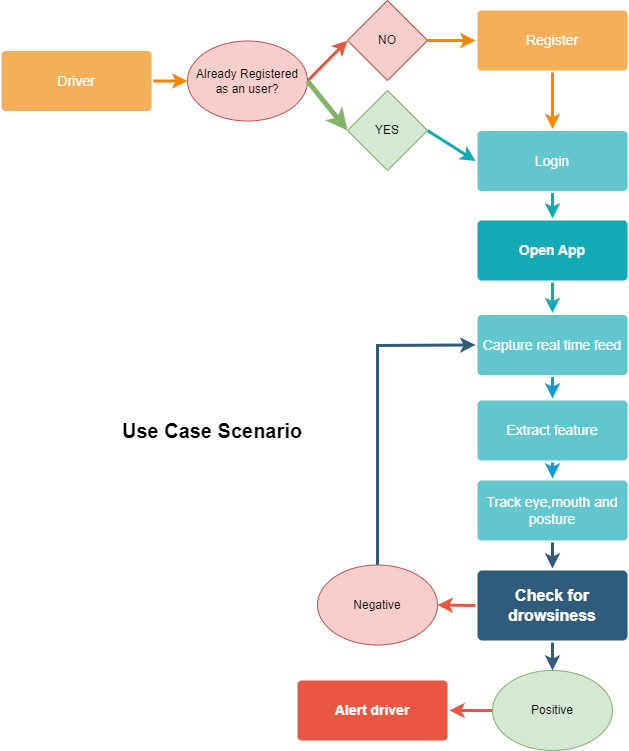

The diagram above was exported from draw.io. Its source (the exported page's mxGraphModel, read from the mxfile embedded in the PNG):
<mxGraphModel dx="794" dy="477" grid="1" gridSize="10" guides="1" tooltips="1" connect="1" arrows="1" fold="1" page="1" pageScale="1" pageWidth="1169" pageHeight="827" background="none" math="0" shadow="0">
  <root>
    <mxCell id="0" />
    <mxCell id="1" parent="0" />
    <mxCell id="1746" value="" style="edgeStyle=none;rounded=0;jumpStyle=none;html=1;shadow=0;labelBackgroundColor=none;startArrow=none;startFill=0;endArrow=classic;endFill=1;jettySize=auto;orthogonalLoop=1;strokeColor=#2F5B7C;strokeWidth=3;fontFamily=Helvetica;fontSize=16;fontColor=#23445D;spacing=5;exitX=0.5;exitY=1;exitDx=0;exitDy=0;entryX=0.5;entryY=0;entryDx=0;entryDy=0;" parent="1" source="1749" target="9qqXO_F-6JGyrFUqJS6d-1784" edge="1">
      <mxGeometry relative="1" as="geometry">
        <mxPoint x="720" y="660" as="sourcePoint" />
        <mxPoint x="740" y="800" as="targetPoint" />
      </mxGeometry>
    </mxCell>
    <mxCell id="1747" value="" style="edgeStyle=none;rounded=0;jumpStyle=none;html=1;shadow=0;labelBackgroundColor=none;startArrow=none;startFill=0;endArrow=classic;endFill=1;jettySize=auto;orthogonalLoop=1;strokeColor=#2F5B7C;strokeWidth=3;fontFamily=Helvetica;fontSize=16;fontColor=#23445D;spacing=5;exitX=0.5;exitY=1;exitDx=0;exitDy=0;entryX=0.5;entryY=0;entryDx=0;entryDy=0;" parent="1" source="1772" target="1749" edge="1">
      <mxGeometry relative="1" as="geometry" />
    </mxCell>
    <mxCell id="1748" value="" style="edgeStyle=none;rounded=0;jumpStyle=none;html=1;shadow=0;labelBackgroundColor=none;startArrow=none;startFill=0;endArrow=classic;endFill=1;jettySize=auto;orthogonalLoop=1;strokeColor=#2F5B7C;strokeWidth=3;fontFamily=Helvetica;fontSize=16;fontColor=#23445D;spacing=5;entryX=0;entryY=0.5;entryDx=0;entryDy=0;exitX=0.5;exitY=0;exitDx=0;exitDy=0;" parent="1" source="9qqXO_F-6JGyrFUqJS6d-1785" target="1776" edge="1">
      <mxGeometry relative="1" as="geometry">
        <mxPoint x="470" y="470" as="sourcePoint" />
        <mxPoint x="300" y="360" as="targetPoint" />
        <Array as="points">
          <mxPoint x="540" y="345" />
        </Array>
      </mxGeometry>
    </mxCell>
    <mxCell id="1749" value="Check for drowsiness" style="rounded=1;whiteSpace=wrap;html=1;shadow=0;labelBackgroundColor=none;strokeColor=none;strokeWidth=3;fillColor=#2F5B7C;fontFamily=Helvetica;fontSize=16;fontColor=#FFFFFF;align=center;fontStyle=1;spacing=5;arcSize=7;perimeterSpacing=2;" parent="1" vertex="1">
      <mxGeometry x="640" y="570" width="150" height="70" as="geometry" />
    </mxCell>
    <mxCell id="1750" value="" style="edgeStyle=none;rounded=1;jumpStyle=none;html=1;shadow=0;labelBackgroundColor=none;startArrow=none;startFill=0;jettySize=auto;orthogonalLoop=1;strokeColor=#E85642;strokeWidth=3;fontFamily=Helvetica;fontSize=14;fontColor=#FFFFFF;spacing=5;fontStyle=1;fillColor=#b0e3e6;entryX=0;entryY=0.5;entryDx=0;entryDy=0;exitX=1;exitY=0.5;exitDx=0;exitDy=0;" parent="1" source="9qqXO_F-6JGyrFUqJS6d-1779" target="9qqXO_F-6JGyrFUqJS6d-1780" edge="1">
      <mxGeometry relative="1" as="geometry" />
    </mxCell>
    <mxCell id="1751" value="" style="edgeStyle=none;rounded=1;jumpStyle=none;html=1;shadow=0;labelBackgroundColor=none;startArrow=none;startFill=0;jettySize=auto;orthogonalLoop=1;strokeColor=#E85642;strokeWidth=3;fontFamily=Helvetica;fontSize=14;fontColor=#FFFFFF;spacing=5;fontStyle=1;fillColor=#b0e3e6;exitX=0;exitY=0.5;exitDx=0;exitDy=0;entryX=1;entryY=0.5;entryDx=0;entryDy=0;" parent="1" source="1749" target="9qqXO_F-6JGyrFUqJS6d-1785" edge="1">
      <mxGeometry relative="1" as="geometry">
        <mxPoint x="310" y="770" as="sourcePoint" />
      </mxGeometry>
    </mxCell>
    <mxCell id="1752" value="" style="edgeStyle=none;rounded=1;jumpStyle=none;html=1;shadow=0;labelBackgroundColor=none;startArrow=none;startFill=0;jettySize=auto;orthogonalLoop=1;strokeColor=#E85642;strokeWidth=3;fontFamily=Helvetica;fontSize=14;fontColor=#FFFFFF;spacing=5;fontStyle=1;fillColor=#b0e3e6;exitX=0;exitY=0.5;exitDx=0;exitDy=0;entryX=1;entryY=0.5;entryDx=0;entryDy=0;" parent="1" source="9qqXO_F-6JGyrFUqJS6d-1784" target="1753" edge="1">
      <mxGeometry relative="1" as="geometry">
        <mxPoint x="700" y="790" as="targetPoint" />
      </mxGeometry>
    </mxCell>
    <mxCell id="1753" value="Alert driver" style="rounded=1;whiteSpace=wrap;html=1;shadow=0;labelBackgroundColor=none;strokeColor=none;strokeWidth=3;fillColor=#e85642;fontFamily=Helvetica;fontSize=14;fontColor=#FFFFFF;align=center;spacing=5;fontStyle=1;arcSize=7;perimeterSpacing=2;" parent="1" vertex="1">
      <mxGeometry x="460" y="680" width="150" height="60" as="geometry" />
    </mxCell>
    <mxCell id="1757" value="" style="edgeStyle=none;rounded=0;jumpStyle=none;html=1;shadow=0;labelBackgroundColor=none;startArrow=none;startFill=0;endArrow=classic;endFill=1;jettySize=auto;orthogonalLoop=1;strokeColor=#1699D3;strokeWidth=3;fontFamily=Helvetica;fontSize=14;fontColor=#FFFFFF;spacing=5;entryX=0.5;entryY=0;entryDx=0;entryDy=0;exitX=0.5;exitY=1;exitDx=0;exitDy=0;" parent="1" source="1776" target="1774" edge="1">
      <mxGeometry relative="1" as="geometry" />
    </mxCell>
    <mxCell id="1759" value="" style="edgeStyle=none;rounded=0;jumpStyle=none;html=1;shadow=0;labelBackgroundColor=none;startArrow=none;startFill=0;endArrow=classic;endFill=1;jettySize=auto;orthogonalLoop=1;strokeColor=#1699D3;strokeWidth=3;fontFamily=Helvetica;fontSize=14;fontColor=#FFFFFF;spacing=5;entryX=0.5;entryY=0;entryDx=0;entryDy=0;exitX=0.5;exitY=1;exitDx=0;exitDy=0;" parent="1" source="1774" target="1772" edge="1">
      <mxGeometry relative="1" as="geometry" />
    </mxCell>
    <mxCell id="1766" value="" style="edgeStyle=none;rounded=0;jumpStyle=none;html=1;shadow=0;labelBackgroundColor=none;startArrow=none;startFill=0;endArrow=classic;endFill=1;jettySize=auto;orthogonalLoop=1;strokeColor=#F08705;strokeWidth=3;fontFamily=Helvetica;fontSize=14;fontColor=#FFFFFF;spacing=5;entryX=0.5;entryY=0;entryDx=0;entryDy=0;exitX=0.5;exitY=1;exitDx=0;exitDy=0;" parent="1" source="1767" target="1778" edge="1">
      <mxGeometry relative="1" as="geometry" />
    </mxCell>
    <mxCell id="1767" value="Register" style="rounded=1;whiteSpace=wrap;html=1;shadow=0;labelBackgroundColor=none;strokeColor=none;strokeWidth=3;fillColor=#f5af58;fontFamily=Helvetica;fontSize=14;fontColor=#FFFFFF;align=center;spacing=5;arcSize=7;perimeterSpacing=2;" parent="1" vertex="1">
      <mxGeometry x="640" y="10" width="150" height="60" as="geometry" />
    </mxCell>
    <mxCell id="1768" value="" style="edgeStyle=none;rounded=0;jumpStyle=none;html=1;shadow=0;labelBackgroundColor=none;startArrow=none;startFill=0;endArrow=classic;endFill=1;jettySize=auto;orthogonalLoop=1;strokeColor=#F08705;strokeWidth=3;fontFamily=Helvetica;fontSize=14;fontColor=#FFFFFF;spacing=5;exitX=1;exitY=0.5;exitDx=0;exitDy=0;entryX=0;entryY=0.5;entryDx=0;entryDy=0;" parent="1" source="9qqXO_F-6JGyrFUqJS6d-1780" target="1767" edge="1">
      <mxGeometry relative="1" as="geometry">
        <mxPoint x="550" y="260" as="targetPoint" />
      </mxGeometry>
    </mxCell>
    <mxCell id="1769" value="Driver" style="rounded=1;whiteSpace=wrap;html=1;shadow=0;labelBackgroundColor=none;strokeColor=none;strokeWidth=3;fillColor=#f5af58;fontFamily=Helvetica;fontSize=14;fontColor=#FFFFFF;align=center;spacing=5;arcSize=7;perimeterSpacing=2;" parent="1" vertex="1">
      <mxGeometry x="164" y="50.5" width="150" height="60" as="geometry" />
    </mxCell>
    <mxCell id="1770" value="" style="edgeStyle=none;rounded=0;jumpStyle=none;html=1;shadow=0;labelBackgroundColor=none;startArrow=none;startFill=0;endArrow=classic;endFill=1;jettySize=auto;orthogonalLoop=1;strokeColor=#F08705;strokeWidth=3;fontFamily=Helvetica;fontSize=14;fontColor=#FFFFFF;spacing=5;entryX=0;entryY=0.5;entryDx=0;entryDy=0;exitX=1;exitY=0.5;exitDx=0;exitDy=0;" parent="1" source="1769" target="9qqXO_F-6JGyrFUqJS6d-1779" edge="1">
      <mxGeometry relative="1" as="geometry">
        <mxPoint x="360" y="290" as="targetPoint" />
      </mxGeometry>
    </mxCell>
    <mxCell id="1771" value="Open App" style="rounded=1;whiteSpace=wrap;html=1;shadow=0;labelBackgroundColor=none;strokeColor=none;strokeWidth=3;fillColor=#12aab5;fontFamily=Helvetica;fontSize=14;fontColor=#FFFFFF;align=center;spacing=5;fontStyle=1;arcSize=7;perimeterSpacing=2;" parent="1" vertex="1">
      <mxGeometry x="640" y="219.9999999999999" width="150" height="60" as="geometry" />
    </mxCell>
    <mxCell id="1772" value="Track eye,mouth and posture" style="rounded=1;whiteSpace=wrap;html=1;shadow=0;labelBackgroundColor=none;strokeColor=none;strokeWidth=3;fillColor=#61c6ce;fontFamily=Helvetica;fontSize=14;fontColor=#FFFFFF;align=center;spacing=5;fontStyle=0;arcSize=7;perimeterSpacing=2;" parent="1" vertex="1">
      <mxGeometry x="640" y="480" width="150" height="60" as="geometry" />
    </mxCell>
    <mxCell id="1773" value="" style="edgeStyle=none;rounded=1;jumpStyle=none;html=1;shadow=0;labelBackgroundColor=none;startArrow=none;startFill=0;jettySize=auto;orthogonalLoop=1;strokeColor=#12AAB5;strokeWidth=3;fontFamily=Helvetica;fontSize=14;fontColor=#FFFFFF;spacing=5;fontStyle=1;fillColor=#b0e3e6;entryX=0.5;entryY=0;entryDx=0;entryDy=0;exitX=0.5;exitY=1;exitDx=0;exitDy=0;" parent="1" source="1771" target="1776" edge="1">
      <mxGeometry relative="1" as="geometry">
        <mxPoint x="700" y="480" as="sourcePoint" />
      </mxGeometry>
    </mxCell>
    <mxCell id="1774" value="Extract feature" style="rounded=1;whiteSpace=wrap;html=1;shadow=0;labelBackgroundColor=none;strokeColor=none;strokeWidth=3;fillColor=#61c6ce;fontFamily=Helvetica;fontSize=14;fontColor=#FFFFFF;align=center;spacing=5;fontStyle=0;arcSize=7;perimeterSpacing=2;" parent="1" vertex="1">
      <mxGeometry x="640" y="400" width="150" height="60" as="geometry" />
    </mxCell>
    <mxCell id="1775" value="" style="edgeStyle=none;rounded=1;jumpStyle=none;html=1;shadow=0;labelBackgroundColor=none;startArrow=none;startFill=0;jettySize=auto;orthogonalLoop=1;strokeColor=#12AAB5;strokeWidth=3;fontFamily=Helvetica;fontSize=14;fontColor=#FFFFFF;spacing=5;fontStyle=1;fillColor=#b0e3e6;exitX=0.5;exitY=1;exitDx=0;exitDy=0;entryX=0.5;entryY=0;entryDx=0;entryDy=0;" parent="1" source="1778" target="1771" edge="1">
      <mxGeometry relative="1" as="geometry" />
    </mxCell>
    <mxCell id="1776" value="Capture real time feed" style="rounded=1;whiteSpace=wrap;html=1;shadow=0;labelBackgroundColor=none;strokeColor=none;strokeWidth=3;fillColor=#61c6ce;fontFamily=Helvetica;fontSize=14;fontColor=#FFFFFF;align=center;spacing=5;fontStyle=0;arcSize=7;perimeterSpacing=2;" parent="1" vertex="1">
      <mxGeometry x="640" y="314.5" width="150" height="60" as="geometry" />
    </mxCell>
    <mxCell id="1777" value="" style="edgeStyle=none;rounded=1;jumpStyle=none;html=1;shadow=0;labelBackgroundColor=none;startArrow=none;startFill=0;jettySize=auto;orthogonalLoop=1;strokeColor=#12AAB5;strokeWidth=3;fontFamily=Helvetica;fontSize=14;fontColor=#FFFFFF;spacing=5;fontStyle=1;fillColor=#b0e3e6;entryX=0;entryY=0.5;entryDx=0;entryDy=0;exitX=1;exitY=0.5;exitDx=0;exitDy=0;" parent="1" source="9qqXO_F-6JGyrFUqJS6d-1781" target="1778" edge="1">
      <mxGeometry relative="1" as="geometry" />
    </mxCell>
    <mxCell id="1778" value="Login" style="rounded=1;whiteSpace=wrap;html=1;shadow=0;labelBackgroundColor=none;strokeColor=none;strokeWidth=3;fillColor=#61c6ce;fontFamily=Helvetica;fontSize=14;fontColor=#FFFFFF;align=center;spacing=5;fontStyle=0;arcSize=7;perimeterSpacing=2;" parent="1" vertex="1">
      <mxGeometry x="640" y="130.5" width="150" height="60" as="geometry" />
    </mxCell>
    <mxCell id="9qqXO_F-6JGyrFUqJS6d-1779" value="Already Registered as an user?&lt;br&gt;" style="ellipse;whiteSpace=wrap;html=1;fillColor=#f8cecc;strokeColor=#b85450;" parent="1" vertex="1">
      <mxGeometry x="350" y="40.5" width="120" height="80" as="geometry" />
    </mxCell>
    <mxCell id="9qqXO_F-6JGyrFUqJS6d-1780" value="NO" style="rhombus;whiteSpace=wrap;html=1;fillColor=#f8cecc;strokeColor=#b85450;" parent="1" vertex="1">
      <mxGeometry x="510" width="80" height="80" as="geometry" />
    </mxCell>
    <mxCell id="9qqXO_F-6JGyrFUqJS6d-1781" value="YES" style="rhombus;whiteSpace=wrap;html=1;fillColor=#d5e8d4;strokeColor=#82b366;" parent="1" vertex="1">
      <mxGeometry x="510" y="90" width="80" height="80" as="geometry" />
    </mxCell>
    <mxCell id="9qqXO_F-6JGyrFUqJS6d-1783" value="" style="endArrow=classic;html=1;rounded=0;exitX=1;exitY=0.5;exitDx=0;exitDy=0;entryX=0;entryY=0.5;entryDx=0;entryDy=0;fillColor=#d5e8d4;strokeColor=#82b366;strokeWidth=5;" parent="1" source="9qqXO_F-6JGyrFUqJS6d-1779" target="9qqXO_F-6JGyrFUqJS6d-1781" edge="1">
      <mxGeometry width="50" height="50" relative="1" as="geometry">
        <mxPoint x="650" y="360" as="sourcePoint" />
        <mxPoint x="700" y="310" as="targetPoint" />
      </mxGeometry>
    </mxCell>
    <mxCell id="9qqXO_F-6JGyrFUqJS6d-1784" value="Positive" style="ellipse;whiteSpace=wrap;html=1;fillColor=#d5e8d4;strokeColor=#82b366;" parent="1" vertex="1">
      <mxGeometry x="655" y="670" width="120" height="80" as="geometry" />
    </mxCell>
    <mxCell id="9qqXO_F-6JGyrFUqJS6d-1785" value="Negative" style="ellipse;whiteSpace=wrap;html=1;fillColor=#f8cecc;strokeColor=#b85450;" parent="1" vertex="1">
      <mxGeometry x="480" y="564.5" width="120" height="80" as="geometry" />
    </mxCell>
    <mxCell id="9qqXO_F-6JGyrFUqJS6d-1787" value="Use Case Scenario" style="text;align=center;html=1;verticalAlign=middle;whiteSpace=wrap;rounded=0;strokeWidth=0;fontStyle=1;fontSize=20;" parent="1" vertex="1">
      <mxGeometry x="270" y="400" width="210" height="60" as="geometry" />
    </mxCell>
  </root>
</mxGraphModel>